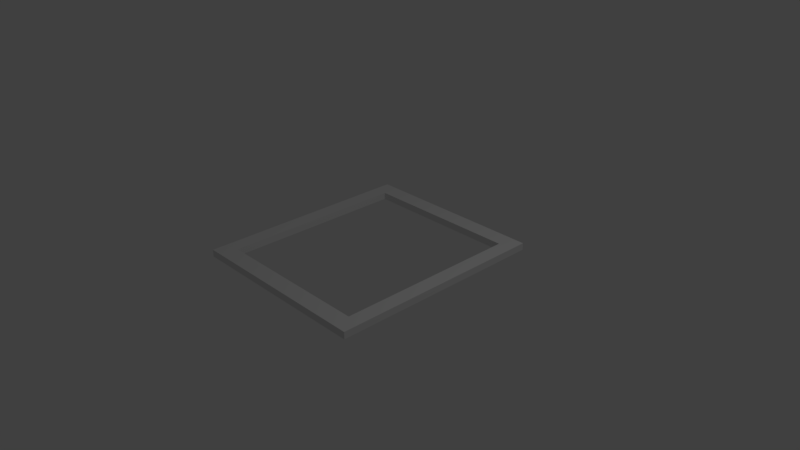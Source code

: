 # Source: Frame.blend  (saved by Blender 2.79.0; exported with 4.5.12 LTS)
import bpy
from mathutils import Matrix  # noqa: F401  (used for matrix-valued properties, if any)

bpy.ops.wm.read_factory_settings(use_empty=True)
scene = bpy.context.scene
scene.name = 'Scene'

# ---- collections
col_collection_1 = bpy.data.collections.new('Collection 1'); scene.collection.children.link(col_collection_1)

# ---- materials (node trees are filled in below, after node groups)
mat_material = bpy.data.materials.new('Material')
mat_material.alpha_threshold = 0.0
mat_material.use_transparent_shadow = False
mat_material.roughness = 0.5
mat_material.line_color = (0.0, 0.0, 0.0, 1.0)

# ---- material node trees

# ---- world
world_world = bpy.data.worlds.new('World'); scene.world = world_world
world_world.color = (0.05088, 0.05088, 0.05088)
world_world.use_sun_shadow = False
world_world.sun_shadow_jitter_overblur = 0.0
world_world.cycles.sampling_method = 'MANUAL'

# ---- cameras
cam_camera = bpy.data.cameras.new('Camera')
cam_camera.clip_end = 100.0
cam_camera.lens = 35.0
cam_camera.sensor_width = 32.0
cam_camera.sensor_height = 18.0
cam_camera.ortho_scale = 7.314
cam_camera.dof.focus_distance = 0.0
cam_camera.dof.aperture_fstop = 128.0

# ---- lights
light_lamp = bpy.data.lights.new('Lamp', 'POINT')
light_lamp.transmission_factor = 0.0
light_lamp.cutoff_distance = 30.0
light_lamp.energy = 100.0
light_lamp.shadow_buffer_clip_start = 1.001
light_lamp.shadow_soft_size = 0.1
light_lamp.shadow_maximum_resolution = 0.006
light_lamp.use_absolute_resolution = True

# ---- meshes
me_cube = bpy.data.meshes.new('Cube')
me_cube.from_pydata([(1.0, 1.0, -1.0), (1.0, -1.0, -1.0), (-1.0, -1.0, -1.0), (-1.0, 1.0, -1.0), (1.0, 1.0, 1.0), (1.0, -1.0, 1.0), (-1.0, -1.0, 1.0), (-1.0, 1.0, 1.0), (-0.8431, 0.8431, 1.0), (-0.8431, 0.8431, -1.0), (-0.8431, -0.8431, 1.0), (-0.8431, -0.8431, -1.0), (0.8431, 0.8431, 1.0), (0.8431, 0.8431, -1.0), (0.8431, -0.8431, 1.0), (0.8431, -0.8431, -1.0), (0.8431, -0.4082, -1.0)], [], [(0, 1, 16, 13, 9, 11, 2, 3), (4, 7, 6, 10, 8, 12), (0, 4, 5, 1), (1, 5, 6, 2), (2, 6, 7, 3), (4, 0, 3, 7), (2, 11, 15, 16, 1), (15, 14, 12, 13, 16), (9, 8, 10, 11), (8, 9, 13, 12), (12, 14, 10, 6, 5, 4), (11, 10, 14, 15)])
me_cube.materials.append(mat_material)
me_cube.use_remesh_preserve_volume = False
me_cube.use_remesh_preserve_attributes = False
me_cube.use_mirror_vertex_groups = False
me_cube.update()

# ---- objects
ob_lamp = bpy.data.objects.new('Lamp', light_lamp)
ob_camera = bpy.data.objects.new('Camera', cam_camera)
ob_cube = bpy.data.objects.new('Cube', me_cube)

# ---- transforms, parenting, visibility, modifiers, constraints
ob_lamp.location = (4.076, 1.005, 5.904)
ob_lamp.rotation_euler = (0.6503, 0.05522, 1.866)
ob_lamp.lock_rotations_4d = False
ob_lamp.empty_display_type = 'ARROWS'
ob_lamp.color = (0.0, 0.0, 0.0, 0.0)
ob_lamp.lineart.crease_threshold = 0.0
ob_camera.location = (7.481, -6.508, 5.344)
ob_camera.rotation_euler = (1.109, 0.0, 0.8149)
ob_camera.lock_rotations_4d = False
ob_camera.empty_display_type = 'ARROWS'
ob_camera.color = (0.0, 0.0, 0.0, 0.0)
ob_camera.display_type = 'WIRE'
ob_camera.lineart.crease_threshold = 0.0
ob_cube.location = (0.0, 0.0, 0.05778)
ob_cube.scale = (1.294, 1.504, 0.04818)
ob_cube.lock_rotations_4d = False
ob_cube.empty_display_type = 'ARROWS'
ob_cube.lineart.crease_threshold = 0.0

# ---- collection membership
col_collection_1.objects.link(ob_lamp)
col_collection_1.objects.link(ob_camera)
col_collection_1.objects.link(ob_cube)

# ---- scene / render settings (as saved in the file)
scene.camera = ob_camera
scene.frame_start = 1; scene.frame_end = 250; scene.frame_set(1)
scene.render.engine = 'BLENDER_EEVEE_NEXT'
scene.render.resolution_percentage = 50
scene.render.dither_intensity = 0.0
scene.cycles.use_denoising = False
scene.cycles.samples = 128
scene.cycles.sampling_pattern = 'TABULATED_SOBOL'
scene.cycles.use_adaptive_sampling = False
scene.cycles.use_light_tree = False
scene.cycles.blur_glossy = 0.0
scene.cycles.sample_clamp_indirect = 0.0
scene.view_settings.view_transform = 'Standard'
bpy.context.view_layer.update()

